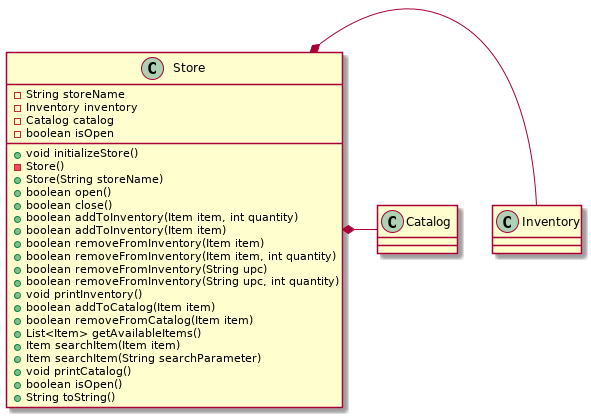

The diagram above was rendered by PlantUML. Its source (embedded in the PNG):
@startuml store
class Catalog
class Inventory
class Store {
    - String storeName
    - Inventory inventory
    - Catalog catalog
    - boolean isOpen
    + void initializeStore()
    - Store()
    + Store(String storeName)
    + boolean open()
    + boolean close()
    + boolean addToInventory(Item item, int quantity)
    + boolean addToInventory(Item item)
    + boolean removeFromInventory(Item item)
    + boolean removeFromInventory(Item item, int quantity)
    + boolean removeFromInventory(String upc)
    + boolean removeFromInventory(String upc, int quantity)
    + void printInventory()
    + boolean addToCatalog(Item item)
    + boolean removeFromCatalog(Item item)
    + List<Item> getAvailableItems()
    + Item searchItem(Item item)
    + Item searchItem(String searchParameter)
    + void printCatalog()
    + boolean isOpen()
    + String toString()
}
Store *- Inventory
Store *- Catalog
@enduml